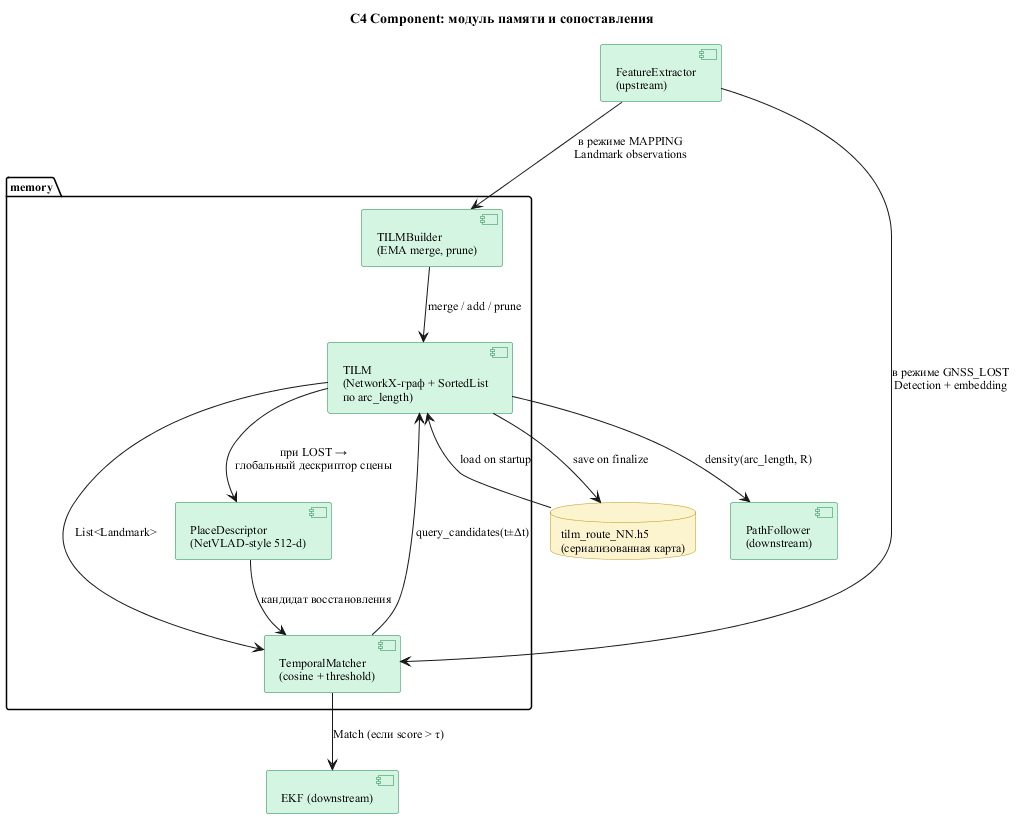

The diagram above was rendered by PlantUML. Its source (embedded in the PNG):
@startuml c4_component_memory
skinparam backgroundColor #FFFFFF
skinparam shadowing false
skinparam defaultFontName "Times New Roman"
skinparam defaultFontSize 12
skinparam component {
  BackgroundColor #D5F5E3
  BorderColor #1E8449
}
skinparam database {
  BackgroundColor #FCF3CF
  BorderColor #B7950B
}

title C4 Component: модуль памяти и сопоставления

package "memory" {
  [TILM\n(NetworkX-граф + SortedList\nпо arc_length)] as tilm
  [TILMBuilder\n(EMA merge, prune)] as tb
  [TemporalMatcher\n(cosine + threshold)] as tm
  [PlaceDescriptor\n(NetVLAD-style 512-d)] as pd
}

database "tilm_route_NN.h5\n(сериализованная карта)" as h5

[FeatureExtractor\n(upstream)] as fe
[EKF (downstream)] as ekf
[PathFollower\n(downstream)] as pf

fe --> tb : в режиме MAPPING\nLandmark observations
tb --> tilm : merge / add / prune
tilm --> h5 : save on finalize
h5 --> tilm : load on startup

fe --> tm : в режиме GNSS_LOST\nDetection + embedding
tm --> tilm : query_candidates(t±Δt)
tilm --> tm : List<Landmark>
tm --> ekf : Match (если score > τ)

tilm --> pf : density(arc_length, R)
tilm --> pd : при LOST →\nглобальный дескриптор сцены
pd --> tm : кандидат восстановления

@enduml